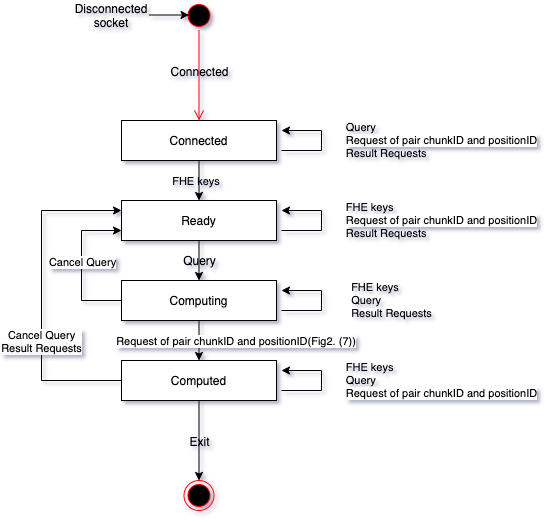

The diagram above was exported from draw.io. Its source (the exported page's mxGraphModel, read from the mxfile embedded in the PNG):
<mxGraphModel dx="1315" dy="777" grid="1" gridSize="10" guides="1" tooltips="1" connect="1" arrows="1" fold="1" page="1" pageScale="1" pageWidth="1654" pageHeight="1169" math="0" shadow="0">
  <root>
    <mxCell id="0" />
    <mxCell id="1" parent="0" />
    <mxCell id="2" value="" style="ellipse;html=1;shape=startState;fillColor=#000000;strokeColor=#ff0000;" vertex="1" parent="1">
      <mxGeometry x="222.5" y="40" width="30" height="30" as="geometry" />
    </mxCell>
    <mxCell id="3" value="" style="edgeStyle=orthogonalEdgeStyle;html=1;verticalAlign=bottom;endArrow=open;endSize=8;strokeColor=#ff0000;entryX=0.5;entryY=0;entryDx=0;entryDy=0;exitX=0.5;exitY=1;exitDx=0;exitDy=0;" edge="1" source="2" target="8" parent="1">
      <mxGeometry relative="1" as="geometry">
        <mxPoint x="225" y="159" as="targetPoint" />
        <mxPoint x="225" y="90" as="sourcePoint" />
      </mxGeometry>
    </mxCell>
    <mxCell id="4" value="Connected" style="text;html=1;align=center;verticalAlign=middle;resizable=0;points=[];;labelBackgroundColor=none;" vertex="1" connectable="0" parent="3">
      <mxGeometry x="-0.1111" relative="1" as="geometry">
        <mxPoint as="offset" />
      </mxGeometry>
    </mxCell>
    <mxCell id="5" value="" style="endArrow=classic;html=1;entryX=0;entryY=0.5;entryDx=0;entryDy=0;" edge="1" parent="1">
      <mxGeometry width="50" height="50" relative="1" as="geometry">
        <mxPoint x="187.5" y="54.5" as="sourcePoint" />
        <mxPoint x="227.5" y="54.5" as="targetPoint" />
      </mxGeometry>
    </mxCell>
    <mxCell id="6" value="Disconnected socket" style="text;html=1;strokeColor=none;fillColor=none;align=center;verticalAlign=middle;whiteSpace=wrap;rounded=0;" vertex="1" parent="1">
      <mxGeometry x="130" y="45" width="40" height="20" as="geometry" />
    </mxCell>
    <mxCell id="7" style="edgeStyle=orthogonalEdgeStyle;rounded=0;orthogonalLoop=1;jettySize=auto;html=1;exitX=0.5;exitY=1;exitDx=0;exitDy=0;entryX=0.5;entryY=0;entryDx=0;entryDy=0;" edge="1" source="8" target="14" parent="1">
      <mxGeometry relative="1" as="geometry" />
    </mxCell>
    <mxCell id="8" value="Connected" style="rounded=0;whiteSpace=wrap;html=1;" vertex="1" parent="1">
      <mxGeometry x="160" y="160" width="155" height="40" as="geometry" />
    </mxCell>
    <mxCell id="9" value="&lt;div style=&quot;text-align: left&quot;&gt;&lt;span&gt;Query&lt;/span&gt;&lt;/div&gt;&lt;div style=&quot;text-align: left&quot;&gt;&lt;span style=&quot;text-align: center ; background-color: rgb(255 , 255 , 255)&quot;&gt;Request of&amp;nbsp;pair chunkID and positionID&lt;/span&gt;&lt;br&gt;&lt;/div&gt;&lt;div style=&quot;text-align: left&quot;&gt;&lt;span&gt;Result Requests&lt;/span&gt;&lt;/div&gt;" style="edgeStyle=orthogonalEdgeStyle;rounded=0;orthogonalLoop=1;jettySize=auto;html=1;exitX=1;exitY=0.75;exitDx=0;exitDy=0;entryX=1;entryY=0.25;entryDx=0;entryDy=0;labelBackgroundColor=none;" edge="1" parent="1">
      <mxGeometry y="-120" relative="1" as="geometry">
        <mxPoint x="320" y="190" as="sourcePoint" />
        <mxPoint x="320" y="170" as="targetPoint" />
        <Array as="points">
          <mxPoint x="360" y="189.5" />
          <mxPoint x="360" y="169.5" />
        </Array>
        <mxPoint as="offset" />
      </mxGeometry>
    </mxCell>
    <mxCell id="10" style="edgeStyle=orthogonalEdgeStyle;rounded=0;orthogonalLoop=1;jettySize=auto;html=1;entryX=0.5;entryY=0;entryDx=0;entryDy=0;exitX=0.5;exitY=1;exitDx=0;exitDy=0;" edge="1" source="23" target="12" parent="1">
      <mxGeometry relative="1" as="geometry">
        <mxPoint x="238" y="440" as="sourcePoint" />
        <Array as="points" />
      </mxGeometry>
    </mxCell>
    <mxCell id="11" value="Exit" style="text;html=1;resizable=0;points=[];align=center;verticalAlign=middle;labelBackgroundColor=none;" vertex="1" connectable="0" parent="10">
      <mxGeometry x="-0.25" relative="1" as="geometry">
        <mxPoint y="10" as="offset" />
      </mxGeometry>
    </mxCell>
    <mxCell id="12" value="" style="ellipse;html=1;shape=endState;fillColor=#000000;strokeColor=#ff0000;" vertex="1" parent="1">
      <mxGeometry x="222.5" y="520" width="30" height="30" as="geometry" />
    </mxCell>
    <mxCell id="13" style="edgeStyle=orthogonalEdgeStyle;rounded=0;orthogonalLoop=1;jettySize=auto;html=1;exitX=0.5;exitY=1;exitDx=0;exitDy=0;entryX=0.5;entryY=0;entryDx=0;entryDy=0;" edge="1" source="14" target="19" parent="1">
      <mxGeometry relative="1" as="geometry" />
    </mxCell>
    <mxCell id="14" value="Ready" style="rounded=0;whiteSpace=wrap;html=1;" vertex="1" parent="1">
      <mxGeometry x="160" y="240" width="155" height="40" as="geometry" />
    </mxCell>
    <mxCell id="15" value="&lt;div style=&quot;text-align: left&quot;&gt;&lt;div&gt;FHE keys&lt;/div&gt;&lt;div&gt;&lt;span style=&quot;text-align: center ; background-color: rgb(255 , 255 , 255)&quot;&gt;Request of&amp;nbsp;pair chunkID and positionID&lt;/span&gt;&lt;br&gt;&lt;/div&gt;&lt;div&gt;Result Requests&lt;/div&gt;&lt;/div&gt;" style="edgeStyle=orthogonalEdgeStyle;rounded=0;orthogonalLoop=1;jettySize=auto;html=1;exitX=1;exitY=0.75;exitDx=0;exitDy=0;entryX=1;entryY=0.25;entryDx=0;entryDy=0;labelBackgroundColor=none;" edge="1" parent="1">
      <mxGeometry y="-120" relative="1" as="geometry">
        <mxPoint x="320" y="270" as="sourcePoint" />
        <mxPoint x="320" y="250" as="targetPoint" />
        <Array as="points">
          <mxPoint x="360" y="269.5" />
          <mxPoint x="360" y="249.5" />
        </Array>
        <mxPoint as="offset" />
      </mxGeometry>
    </mxCell>
    <mxCell id="16" style="edgeStyle=orthogonalEdgeStyle;rounded=0;orthogonalLoop=1;jettySize=auto;html=1;exitX=0.5;exitY=1;exitDx=0;exitDy=0;entryX=0.5;entryY=0;entryDx=0;entryDy=0;" edge="1" source="19" target="23" parent="1">
      <mxGeometry relative="1" as="geometry" />
    </mxCell>
    <mxCell id="17" style="edgeStyle=orthogonalEdgeStyle;rounded=0;orthogonalLoop=1;jettySize=auto;html=1;exitX=0;exitY=0.5;exitDx=0;exitDy=0;entryX=0;entryY=0.75;entryDx=0;entryDy=0;strokeColor=#000000;" edge="1" source="19" target="14" parent="1">
      <mxGeometry relative="1" as="geometry">
        <Array as="points">
          <mxPoint x="120" y="340" />
          <mxPoint x="120" y="270" />
        </Array>
      </mxGeometry>
    </mxCell>
    <mxCell id="18" value="Cancel Query" style="edgeLabel;html=1;align=center;verticalAlign=middle;resizable=0;points=[];" vertex="1" connectable="0" parent="17">
      <mxGeometry x="0.059" relative="1" as="geometry">
        <mxPoint as="offset" />
      </mxGeometry>
    </mxCell>
    <mxCell id="19" value="Computing" style="rounded=0;whiteSpace=wrap;html=1;" vertex="1" parent="1">
      <mxGeometry x="160" y="320" width="155" height="40" as="geometry" />
    </mxCell>
    <mxCell id="20" value="&lt;div style=&quot;text-align: left&quot;&gt;&lt;div&gt;FHE keys&lt;/div&gt;&lt;div&gt;&lt;span&gt;Query&lt;/span&gt;&lt;/div&gt;&lt;div&gt;&lt;span&gt;Result Requests&lt;/span&gt;&lt;br&gt;&lt;/div&gt;&lt;/div&gt;" style="edgeStyle=orthogonalEdgeStyle;rounded=0;orthogonalLoop=1;jettySize=auto;html=1;exitX=1;exitY=0.75;exitDx=0;exitDy=0;entryX=1;entryY=0.25;entryDx=0;entryDy=0;labelBackgroundColor=none;" edge="1" parent="1">
      <mxGeometry y="-70" relative="1" as="geometry">
        <mxPoint x="320" y="350" as="sourcePoint" />
        <mxPoint x="320" y="330" as="targetPoint" />
        <Array as="points">
          <mxPoint x="360" y="349.5" />
          <mxPoint x="360" y="329.5" />
        </Array>
        <mxPoint as="offset" />
      </mxGeometry>
    </mxCell>
    <mxCell id="21" style="edgeStyle=orthogonalEdgeStyle;rounded=0;orthogonalLoop=1;jettySize=auto;html=1;exitX=0;exitY=0.5;exitDx=0;exitDy=0;entryX=0;entryY=0.25;entryDx=0;entryDy=0;strokeColor=#000000;" edge="1" source="23" target="14" parent="1">
      <mxGeometry relative="1" as="geometry">
        <Array as="points">
          <mxPoint x="80" y="420" />
          <mxPoint x="80" y="250" />
        </Array>
      </mxGeometry>
    </mxCell>
    <mxCell id="22" value="Cancel Query&lt;br&gt;&lt;span style=&quot;text-align: left ; background-color: rgb(248 , 249 , 250)&quot;&gt;Result Requests&lt;/span&gt;" style="edgeLabel;html=1;align=center;verticalAlign=middle;resizable=0;points=[];" vertex="1" connectable="0" parent="21">
      <mxGeometry x="-0.2727" y="1" relative="1" as="geometry">
        <mxPoint as="offset" />
      </mxGeometry>
    </mxCell>
    <mxCell id="23" value="Computed" style="rounded=0;whiteSpace=wrap;html=1;" vertex="1" parent="1">
      <mxGeometry x="160" y="400" width="155" height="40" as="geometry" />
    </mxCell>
    <mxCell id="24" value="&lt;div style=&quot;text-align: left&quot;&gt;&lt;div&gt;FHE keys&lt;/div&gt;&lt;div&gt;Query&lt;/div&gt;&lt;div&gt;&lt;span style=&quot;text-align: center ; background-color: rgb(255 , 255 , 255)&quot;&gt;Request of&amp;nbsp;pair chunkID and positionID&lt;/span&gt;&lt;br&gt;&lt;/div&gt;&lt;/div&gt;" style="edgeStyle=orthogonalEdgeStyle;rounded=0;orthogonalLoop=1;jettySize=auto;html=1;exitX=1;exitY=0.75;exitDx=0;exitDy=0;entryX=1;entryY=0.25;entryDx=0;entryDy=0;labelBackgroundColor=none;" edge="1" parent="1">
      <mxGeometry y="-120" relative="1" as="geometry">
        <mxPoint x="320" y="430" as="sourcePoint" />
        <mxPoint x="320" y="410" as="targetPoint" />
        <Array as="points">
          <mxPoint x="360" y="429.5" />
          <mxPoint x="360" y="409.5" />
        </Array>
        <mxPoint as="offset" />
      </mxGeometry>
    </mxCell>
    <mxCell id="25" value="&lt;span style=&quot;font-size: 11px ; text-align: left&quot;&gt;FHE keys&lt;/span&gt;" style="text;html=1;strokeColor=none;fillColor=none;align=center;verticalAlign=middle;whiteSpace=wrap;rounded=0;" vertex="1" parent="1">
      <mxGeometry x="160" y="210" width="150" height="20" as="geometry" />
    </mxCell>
    <mxCell id="26" value="Query" style="text;html=1;align=center;verticalAlign=middle;resizable=0;points=[];autosize=1;strokeColor=none;" vertex="1" parent="1">
      <mxGeometry x="197.5" y="290" width="80" height="20" as="geometry" />
    </mxCell>
    <mxCell id="27" value="&lt;div style=&quot;text-align: left&quot;&gt;&lt;span style=&quot;font-size: 11px ; text-align: center ; background-color: rgb(255 , 255 , 255)&quot;&gt;Request of&amp;nbsp;pair chunkID and positionID(Fig2. (7))&lt;/span&gt;&lt;br&gt;&lt;/div&gt;" style="text;html=1;strokeColor=none;fillColor=none;align=center;verticalAlign=middle;whiteSpace=wrap;rounded=0;" vertex="1" parent="1">
      <mxGeometry x="150" y="370" width="250" height="20" as="geometry" />
    </mxCell>
  </root>
</mxGraphModel>